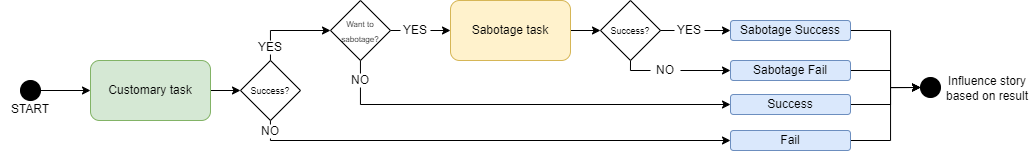

The diagram above was exported from draw.io. Its source (the exported page's mxGraphModel, read from the mxfile embedded in the PNG):
<mxGraphModel dx="1047" dy="1772" grid="1" gridSize="10" guides="1" tooltips="1" connect="1" arrows="1" fold="1" page="1" pageScale="1" pageWidth="827" pageHeight="1169" math="0" shadow="0">
  <root>
    <mxCell id="0" />
    <mxCell id="1" parent="0" />
    <mxCell id="DMgsOT7kxFXYjKxNrs_8-76" style="edgeStyle=orthogonalEdgeStyle;rounded=0;orthogonalLoop=1;jettySize=auto;html=1;entryX=0;entryY=0.5;entryDx=0;entryDy=0;" edge="1" parent="1" source="DMgsOT7kxFXYjKxNrs_8-38" target="DMgsOT7kxFXYjKxNrs_8-72">
      <mxGeometry relative="1" as="geometry">
        <Array as="points">
          <mxPoint x="920" y="-96" />
          <mxPoint x="920" y="-113" />
        </Array>
      </mxGeometry>
    </mxCell>
    <mxCell id="DMgsOT7kxFXYjKxNrs_8-38" value="Success" style="rounded=1;whiteSpace=wrap;html=1;fillColor=#dae8fc;strokeColor=#6c8ebf;" vertex="1" parent="1">
      <mxGeometry x="760" y="-106" width="120" height="20" as="geometry" />
    </mxCell>
    <mxCell id="DMgsOT7kxFXYjKxNrs_8-77" style="edgeStyle=orthogonalEdgeStyle;rounded=0;orthogonalLoop=1;jettySize=auto;html=1;entryX=0;entryY=0.5;entryDx=0;entryDy=0;" edge="1" parent="1" source="DMgsOT7kxFXYjKxNrs_8-41" target="DMgsOT7kxFXYjKxNrs_8-72">
      <mxGeometry relative="1" as="geometry">
        <Array as="points">
          <mxPoint x="920" y="-60" />
          <mxPoint x="920" y="-113" />
        </Array>
      </mxGeometry>
    </mxCell>
    <mxCell id="DMgsOT7kxFXYjKxNrs_8-41" value="Fail" style="rounded=1;whiteSpace=wrap;html=1;fillColor=#dae8fc;strokeColor=#6c8ebf;" vertex="1" parent="1">
      <mxGeometry x="760" y="-70" width="120" height="20" as="geometry" />
    </mxCell>
    <mxCell id="DMgsOT7kxFXYjKxNrs_8-75" style="edgeStyle=orthogonalEdgeStyle;rounded=0;orthogonalLoop=1;jettySize=auto;html=1;entryX=0;entryY=0.5;entryDx=0;entryDy=0;" edge="1" parent="1" source="DMgsOT7kxFXYjKxNrs_8-44" target="DMgsOT7kxFXYjKxNrs_8-72">
      <mxGeometry relative="1" as="geometry">
        <Array as="points">
          <mxPoint x="920" y="-130" />
          <mxPoint x="920" y="-113" />
        </Array>
      </mxGeometry>
    </mxCell>
    <mxCell id="DMgsOT7kxFXYjKxNrs_8-44" value="Sabotage Fail" style="rounded=1;whiteSpace=wrap;html=1;fillColor=#dae8fc;strokeColor=#6c8ebf;" vertex="1" parent="1">
      <mxGeometry x="760" y="-140" width="120" height="20" as="geometry" />
    </mxCell>
    <mxCell id="DMgsOT7kxFXYjKxNrs_8-49" style="edgeStyle=orthogonalEdgeStyle;rounded=0;orthogonalLoop=1;jettySize=auto;html=1;entryX=0;entryY=0.5;entryDx=0;entryDy=0;" edge="1" parent="1" source="DMgsOT7kxFXYjKxNrs_8-45" target="DMgsOT7kxFXYjKxNrs_8-71">
      <mxGeometry relative="1" as="geometry">
        <mxPoint x="100" y="-70" as="targetPoint" />
      </mxGeometry>
    </mxCell>
    <mxCell id="DMgsOT7kxFXYjKxNrs_8-45" value="" style="ellipse;whiteSpace=wrap;html=1;rounded=0;fillColor=#000000;strokeColor=#000000;" vertex="1" parent="1">
      <mxGeometry x="50" y="-120" width="20" height="20" as="geometry" />
    </mxCell>
    <mxCell id="DMgsOT7kxFXYjKxNrs_8-46" value="START" style="text;strokeColor=none;align=center;fillColor=none;html=1;verticalAlign=middle;whiteSpace=wrap;rounded=0;" vertex="1" parent="1">
      <mxGeometry x="30" y="-106" width="60" height="30" as="geometry" />
    </mxCell>
    <mxCell id="DMgsOT7kxFXYjKxNrs_8-51" style="edgeStyle=orthogonalEdgeStyle;rounded=0;orthogonalLoop=1;jettySize=auto;html=1;entryX=0;entryY=0.5;entryDx=0;entryDy=0;exitX=1;exitY=0.5;exitDx=0;exitDy=0;" edge="1" parent="1" source="DMgsOT7kxFXYjKxNrs_8-71" target="DMgsOT7kxFXYjKxNrs_8-50">
      <mxGeometry relative="1" as="geometry">
        <mxPoint x="160.0000000000001" y="-40" as="sourcePoint" />
      </mxGeometry>
    </mxCell>
    <mxCell id="DMgsOT7kxFXYjKxNrs_8-54" style="edgeStyle=orthogonalEdgeStyle;rounded=0;orthogonalLoop=1;jettySize=auto;html=1;entryX=0;entryY=0.5;entryDx=0;entryDy=0;" edge="1" parent="1" source="DMgsOT7kxFXYjKxNrs_8-50" target="DMgsOT7kxFXYjKxNrs_8-53">
      <mxGeometry relative="1" as="geometry">
        <Array as="points">
          <mxPoint x="300" y="-170" />
        </Array>
      </mxGeometry>
    </mxCell>
    <mxCell id="DMgsOT7kxFXYjKxNrs_8-60" style="edgeStyle=orthogonalEdgeStyle;rounded=0;orthogonalLoop=1;jettySize=auto;html=1;entryX=0;entryY=0.5;entryDx=0;entryDy=0;" edge="1" parent="1" source="DMgsOT7kxFXYjKxNrs_8-50" target="DMgsOT7kxFXYjKxNrs_8-41">
      <mxGeometry relative="1" as="geometry">
        <Array as="points">
          <mxPoint x="300" y="-60" />
        </Array>
      </mxGeometry>
    </mxCell>
    <mxCell id="DMgsOT7kxFXYjKxNrs_8-50" value="&lt;font style=&quot;font-size: 9px;&quot;&gt;Success?&lt;/font&gt;" style="rhombus;whiteSpace=wrap;html=1;" vertex="1" parent="1">
      <mxGeometry x="270" y="-140" width="60" height="60" as="geometry" />
    </mxCell>
    <mxCell id="DMgsOT7kxFXYjKxNrs_8-57" style="edgeStyle=orthogonalEdgeStyle;rounded=0;orthogonalLoop=1;jettySize=auto;html=1;entryX=0;entryY=0.5;entryDx=0;entryDy=0;" edge="1" parent="1" source="DMgsOT7kxFXYjKxNrs_8-52" target="DMgsOT7kxFXYjKxNrs_8-56">
      <mxGeometry relative="1" as="geometry" />
    </mxCell>
    <mxCell id="DMgsOT7kxFXYjKxNrs_8-52" value="Sabotage task" style="rounded=1;whiteSpace=wrap;html=1;fillColor=#fff2cc;strokeColor=#d6b656;" vertex="1" parent="1">
      <mxGeometry x="480" y="-200" width="120" height="60" as="geometry" />
    </mxCell>
    <mxCell id="DMgsOT7kxFXYjKxNrs_8-55" style="edgeStyle=orthogonalEdgeStyle;rounded=0;orthogonalLoop=1;jettySize=auto;html=1;entryX=0;entryY=0.5;entryDx=0;entryDy=0;" edge="1" parent="1" source="DMgsOT7kxFXYjKxNrs_8-53" target="DMgsOT7kxFXYjKxNrs_8-52">
      <mxGeometry relative="1" as="geometry" />
    </mxCell>
    <mxCell id="DMgsOT7kxFXYjKxNrs_8-61" style="edgeStyle=orthogonalEdgeStyle;rounded=0;orthogonalLoop=1;jettySize=auto;html=1;entryX=0;entryY=0.5;entryDx=0;entryDy=0;" edge="1" parent="1" source="DMgsOT7kxFXYjKxNrs_8-53" target="DMgsOT7kxFXYjKxNrs_8-38">
      <mxGeometry relative="1" as="geometry">
        <Array as="points">
          <mxPoint x="390" y="-96" />
        </Array>
      </mxGeometry>
    </mxCell>
    <mxCell id="DMgsOT7kxFXYjKxNrs_8-53" value="&lt;font style=&quot;font-size: 8px;&quot;&gt;Want to sabotage?&lt;/font&gt;" style="rhombus;whiteSpace=wrap;html=1;" vertex="1" parent="1">
      <mxGeometry x="360" y="-200" width="60" height="60" as="geometry" />
    </mxCell>
    <mxCell id="DMgsOT7kxFXYjKxNrs_8-58" style="edgeStyle=orthogonalEdgeStyle;rounded=0;orthogonalLoop=1;jettySize=auto;html=1;entryX=0;entryY=0.5;entryDx=0;entryDy=0;exitX=1;exitY=0.5;exitDx=0;exitDy=0;" edge="1" parent="1" source="DMgsOT7kxFXYjKxNrs_8-56" target="DMgsOT7kxFXYjKxNrs_8-62">
      <mxGeometry relative="1" as="geometry">
        <Array as="points">
          <mxPoint x="670" y="-170" />
          <mxPoint x="670" y="-170" />
        </Array>
      </mxGeometry>
    </mxCell>
    <mxCell id="DMgsOT7kxFXYjKxNrs_8-59" style="edgeStyle=orthogonalEdgeStyle;rounded=0;orthogonalLoop=1;jettySize=auto;html=1;entryX=0;entryY=0.5;entryDx=0;entryDy=0;exitX=0.5;exitY=1;exitDx=0;exitDy=0;" edge="1" parent="1" source="DMgsOT7kxFXYjKxNrs_8-56" target="DMgsOT7kxFXYjKxNrs_8-44">
      <mxGeometry relative="1" as="geometry">
        <Array as="points">
          <mxPoint x="660" y="-130" />
        </Array>
      </mxGeometry>
    </mxCell>
    <mxCell id="DMgsOT7kxFXYjKxNrs_8-56" value="&lt;span style=&quot;font-size: 9px;&quot;&gt;Success?&lt;/span&gt;" style="rhombus;whiteSpace=wrap;html=1;" vertex="1" parent="1">
      <mxGeometry x="630" y="-200" width="60" height="60" as="geometry" />
    </mxCell>
    <mxCell id="DMgsOT7kxFXYjKxNrs_8-74" style="edgeStyle=orthogonalEdgeStyle;rounded=0;orthogonalLoop=1;jettySize=auto;html=1;entryX=0;entryY=0.5;entryDx=0;entryDy=0;" edge="1" parent="1" source="DMgsOT7kxFXYjKxNrs_8-62" target="DMgsOT7kxFXYjKxNrs_8-72">
      <mxGeometry relative="1" as="geometry">
        <Array as="points">
          <mxPoint x="920" y="-170" />
          <mxPoint x="920" y="-113" />
        </Array>
      </mxGeometry>
    </mxCell>
    <mxCell id="DMgsOT7kxFXYjKxNrs_8-62" value="Sabotage Success" style="rounded=1;whiteSpace=wrap;html=1;fillColor=#dae8fc;strokeColor=#6c8ebf;" vertex="1" parent="1">
      <mxGeometry x="760" y="-180" width="120" height="20" as="geometry" />
    </mxCell>
    <mxCell id="DMgsOT7kxFXYjKxNrs_8-64" value="YES" style="rounded=0;whiteSpace=wrap;html=1;strokeColor=none;" vertex="1" parent="1">
      <mxGeometry x="285" y="-160" width="30" height="14" as="geometry" />
    </mxCell>
    <mxCell id="DMgsOT7kxFXYjKxNrs_8-65" value="YES" style="rounded=0;whiteSpace=wrap;html=1;strokeColor=none;" vertex="1" parent="1">
      <mxGeometry x="430" y="-177" width="30" height="14" as="geometry" />
    </mxCell>
    <mxCell id="DMgsOT7kxFXYjKxNrs_8-67" value="NO" style="rounded=0;whiteSpace=wrap;html=1;strokeColor=none;" vertex="1" parent="1">
      <mxGeometry x="285" y="-76" width="30" height="14" as="geometry" />
    </mxCell>
    <mxCell id="DMgsOT7kxFXYjKxNrs_8-68" value="NO" style="rounded=0;whiteSpace=wrap;html=1;strokeColor=none;" vertex="1" parent="1">
      <mxGeometry x="375" y="-127" width="30" height="14" as="geometry" />
    </mxCell>
    <mxCell id="DMgsOT7kxFXYjKxNrs_8-69" value="YES" style="rounded=0;whiteSpace=wrap;html=1;strokeColor=none;" vertex="1" parent="1">
      <mxGeometry x="704" y="-177" width="30" height="14" as="geometry" />
    </mxCell>
    <mxCell id="DMgsOT7kxFXYjKxNrs_8-70" value="NO" style="rounded=0;whiteSpace=wrap;html=1;strokeColor=none;" vertex="1" parent="1">
      <mxGeometry x="680" y="-137" width="30" height="14" as="geometry" />
    </mxCell>
    <mxCell id="DMgsOT7kxFXYjKxNrs_8-71" value="Customary task" style="rounded=1;whiteSpace=wrap;html=1;fillColor=#d5e8d4;strokeColor=#82b366;" vertex="1" parent="1">
      <mxGeometry x="120" y="-140" width="120" height="60" as="geometry" />
    </mxCell>
    <mxCell id="DMgsOT7kxFXYjKxNrs_8-72" value="" style="ellipse;whiteSpace=wrap;html=1;rounded=0;fillColor=#000000;strokeColor=#000000;" vertex="1" parent="1">
      <mxGeometry x="950" y="-123" width="20" height="20" as="geometry" />
    </mxCell>
    <mxCell id="DMgsOT7kxFXYjKxNrs_8-73" value="Influence story based on result" style="text;strokeColor=none;align=center;fillColor=none;html=1;verticalAlign=middle;whiteSpace=wrap;rounded=0;" vertex="1" parent="1">
      <mxGeometry x="972" y="-127" width="90" height="30" as="geometry" />
    </mxCell>
  </root>
</mxGraphModel>